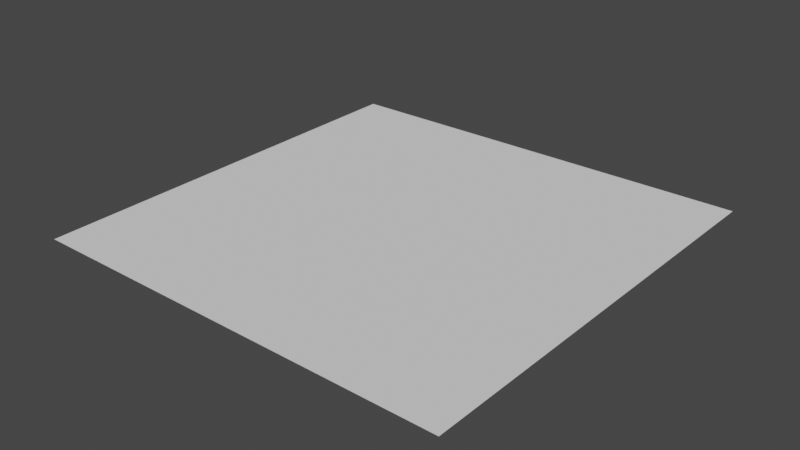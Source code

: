 # Source: room0.blend  (saved by Blender 2.90.8; exported with 4.5.12 LTS)
import bpy
from mathutils import Matrix  # noqa: F401  (used for matrix-valued properties, if any)

bpy.ops.wm.read_factory_settings(use_empty=True)
scene = bpy.context.scene
scene.name = 'Scene'

# ---- collections
col_collection = bpy.data.collections.new('Collection'); scene.collection.children.link(col_collection)

# ---- world
world_world = bpy.data.worlds.new('World'); scene.world = world_world
world_world.use_nodes = True; world_world.node_tree.nodes.clear()
_N = world_world.node_tree.nodes; _L = world_world.node_tree.links
n0 = _N.new('ShaderNodeOutputWorld'); n0.name = 'World Output'; n0.location = (300, 300)
n1 = _N.new('ShaderNodeBackground'); n1.name = 'Background'; n1.location = (10, 300)
n1.inputs[0].default_value = (0.05088, 0.05088, 0.05088, 1.0)
_L.new(n1.outputs[0], n0.inputs[0])
n0.is_active_output = True
world_world.color = (0.05088, 0.05088, 0.05088)
world_world.use_sun_shadow = False
world_world.sun_shadow_jitter_overblur = 0.0

# ---- meshes
me_plane = bpy.data.meshes.new('Plane')
me_plane.from_pydata([(-1.496, -1.938, 0.0), (1.559, -1.953, 0.0), (-1.512, 1.085, 0.0), (1.584, 1.112, 0.0)], [], [(0, 1, 3, 2)])
_uv = me_plane.uv_layers.new(name='UVMap')
_uv.uv.foreach_set('vector', [0.0, 0.0, 1.0, 0.0, 1.0, 1.0, 0.0, 1.0])
me_plane.use_remesh_fix_poles = True
me_plane.use_remesh_preserve_attributes = False
me_plane.use_mirror_vertex_groups = False
me_plane.update()

# ---- objects
ob_empty = bpy.data.objects.new('Empty', None)
ob_plane = bpy.data.objects.new('Plane', me_plane)

# ---- transforms, parenting, visibility, modifiers, constraints
ob_empty.location = (1.986, 0.02269, 0.0)
ob_empty.empty_display_type = 'IMAGE'
ob_empty.empty_display_size = 8.98
ob_empty.empty_image_offset = (-0.7216, -0.5)
ob_empty.empty_image_depth = 'BACK'
ob_empty.show_empty_image_perspective = False
ob_empty.empty_image_side = 'FRONT'
ob_empty.lineart.crease_threshold = 0.0
ob_plane.location = (0.0, 0.0, 0.0)
ob_plane.scale = (1.799, 1.814, 1.0)
ob_plane.lineart.crease_threshold = 0.0

# ---- collection membership
col_collection.objects.link(ob_empty)
col_collection.objects.link(ob_plane)

# ---- scene / render settings (as saved in the file)
scene.frame_start = 1; scene.frame_end = 250; scene.frame_set(1)
scene.render.engine = 'BLENDER_EEVEE_NEXT'
scene.cycles.use_denoising = False
scene.cycles.samples = 128
scene.cycles.sampling_pattern = 'TABULATED_SOBOL'
scene.cycles.use_adaptive_sampling = False
scene.cycles.use_light_tree = False
scene.view_settings.view_transform = 'Filmic'
bpy.context.view_layer.update()

# ---- added for rendering (the .blend has no active camera and no usable light): camera, sun
cam_auto = bpy.data.cameras.new('AutoCamera')
cam_auto.lens = 50.0
cam_auto.sensor_width = 36.0
cam_auto.clip_end = 1000.0
ob_auto_camera = bpy.data.objects.new('AutoCamera', cam_auto)
scene.collection.objects.link(ob_auto_camera)
ob_auto_camera.location = (7.34657, -9.50145, 5.82529)
ob_auto_camera.rotation_euler = (1.09748, -7.21219e-08, 0.694738)
scene.camera = ob_auto_camera
light_auto_sun = bpy.data.lights.new('AutoSun', 'SUN')
light_auto_sun.energy = 3.0
light_auto_sun.angle = 0.0523599
ob_auto_sun = bpy.data.objects.new('AutoSun', light_auto_sun)
scene.collection.objects.link(ob_auto_sun)
ob_auto_sun.rotation_euler = (0.872665, 0.174533, 0.523599)
bpy.context.view_layer.update()
